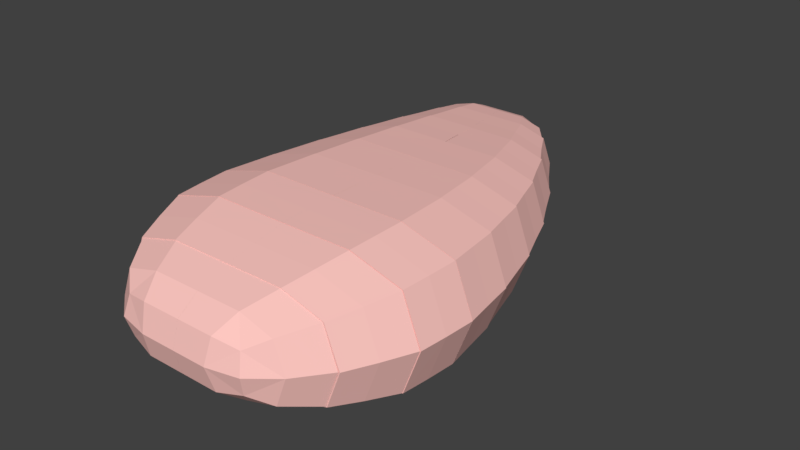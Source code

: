 # Source: chicken.blend  (saved by Blender 2.79.0; exported with 4.5.12 LTS)
import bpy
from mathutils import Matrix  # noqa: F401  (used for matrix-valued properties, if any)

bpy.ops.wm.read_factory_settings(use_empty=True)
scene = bpy.context.scene
scene.name = 'Scene'

# ---- collections
col_collection_1 = bpy.data.collections.new('Collection 1'); scene.collection.children.link(col_collection_1)

# ---- materials (node trees are filled in below, after node groups)
mat_raw = bpy.data.materials.new('raw')
mat_raw.alpha_threshold = 0.0
mat_raw.use_transparent_shadow = False
mat_raw.diffuse_color = (1.0, 0.5771, 0.5359, 1.0)
mat_raw.roughness = 0.5
mat_raw.specular_intensity = 1.0

# ---- material node trees

# ---- world
world_world = bpy.data.worlds.new('World'); scene.world = world_world
world_world.color = (0.05088, 0.05088, 0.05088)
world_world.use_sun_shadow = False
world_world.sun_shadow_jitter_overblur = 0.0
world_world.cycles.sampling_method = 'MANUAL'

# ---- meshes
me_cube_017 = bpy.data.meshes.new('Cube.017')
me_cube_017.from_pydata([(0.4957, -0.4185, -1.382), (0.9651, -0.4185, 0.0), (0.4957, -0.4185, 1.382), (0.8477, -0.4185, -1.036), (0.8477, -0.4185, 1.036), (0.5016, -0.2969, 1.4), (0.4878, -0.5303, 1.358), (0.9771, -0.297, 0.0), (0.9491, -0.5301, 0.0), (0.5016, -0.2969, -1.4), (0.4878, -0.5303, -1.358), (0.01775, -0.4185, 1.382), (0.01775, -0.4185, -1.382), (0.8338, -0.5302, -1.019), (0.8582, -0.297, -1.05), (0.8582, -0.297, 1.05), (0.8338, -0.5302, 1.019), (0.01716, -0.2969, 1.4), (0.01812, -0.5302, 1.358), (0.01716, -0.2969, -1.4), (0.01812, -0.5302, -1.358)], [], [(0, 12, 19, 9), (0, 9, 14, 3), (0, 3, 13, 10), (0, 10, 20, 12), (1, 3, 14, 7), (1, 7, 15, 4), (1, 4, 16, 8), (1, 8, 13, 3), (2, 4, 15, 5), (2, 5, 17, 11), (2, 11, 18, 6), (2, 6, 16, 4), (17, 5, 15, 7, 14, 9, 19), (11, 17, 19, 12, 20, 18), (18, 20, 10, 13, 8, 16, 6)])
me_cube_017.materials.append(mat_raw)
me_cube_017.use_remesh_preserve_volume = False
me_cube_017.use_remesh_preserve_attributes = False
me_cube_017.use_mirror_vertex_groups = False
me_cube_017.update()
me_cube_016 = bpy.data.meshes.new('Cube.016')
me_cube_016.from_pydata([(0.4816, -0.1832, -1.369), (0.9468, -0.1832, 0.0), (0.4816, -0.1832, 1.369), (0.8305, -0.1832, -1.027), (0.8305, -0.1832, 1.027), (0.4617, -0.06137, 1.338), (0.5008, -0.295, 1.399), (0.9163, -0.06147, 0.0), (0.9761, -0.2949, 0.0), (0.4617, -0.06137, -1.338), (0.5008, -0.295, -1.399), (0.00802, -0.1832, 1.369), (0.00802, -0.1832, -1.369), (0.8573, -0.295, -1.05), (0.8026, -0.06138, -1.004), (0.8026, -0.06138, 1.004), (0.8573, -0.295, 1.05), (-0.001148, -0.06145, 1.338), (0.01667, -0.2949, 1.399), (-0.001148, -0.06145, -1.338), (0.01667, -0.2949, -1.399)], [], [(0, 12, 19, 9), (0, 9, 14, 3), (0, 3, 13, 10), (0, 10, 20, 12), (1, 3, 14, 7), (1, 7, 15, 4), (1, 4, 16, 8), (1, 8, 13, 3), (2, 4, 15, 5), (2, 5, 17, 11), (2, 11, 18, 6), (2, 6, 16, 4), (17, 5, 15, 7, 14, 9, 19), (11, 17, 19, 12, 20, 18), (18, 20, 10, 13, 8, 16, 6)])
me_cube_016.materials.append(mat_raw)
me_cube_016.use_remesh_preserve_volume = False
me_cube_016.use_remesh_preserve_attributes = False
me_cube_016.use_mirror_vertex_groups = False
me_cube_016.update()
me_cube_015 = bpy.data.meshes.new('Cube.015')
me_cube_015.from_pydata([(0.4231, 0.05206, -1.287), (0.8603, 0.05206, 0.0), (0.4231, 0.05206, 1.287), (0.751, 0.05206, -0.9653), (0.751, 0.05206, 0.9653), (0.3866, 0.1727, 1.239), (0.4588, -0.06013, 1.334), (0.8075, 0.1725, 0.0), (0.912, -0.05998, 0.0), (0.3866, 0.1727, -1.239), (0.4588, -0.06013, -1.334), (-0.02176, 0.05206, 1.287), (-0.02176, 0.05206, -1.287), (0.7988, -0.06013, -1.001), (0.7022, 0.1727, -0.9292), (0.7022, 0.1727, 0.9292), (0.7988, -0.06013, 1.001), (-0.04143, 0.1725, 1.239), (-0.002611, -0.05997, 1.334), (-0.04143, 0.1725, -1.239), (-0.002611, -0.05997, -1.334)], [], [(0, 12, 19, 9), (0, 9, 14, 3), (0, 3, 13, 10), (0, 10, 20, 12), (1, 3, 14, 7), (1, 7, 15, 4), (1, 4, 16, 8), (1, 8, 13, 3), (2, 4, 15, 5), (2, 5, 17, 11), (2, 11, 18, 6), (2, 6, 16, 4), (17, 5, 15, 7, 14, 9, 19), (11, 17, 19, 12, 20, 18), (18, 20, 10, 13, 8, 16, 6)])
me_cube_015.materials.append(mat_raw)
me_cube_015.use_remesh_preserve_volume = False
me_cube_015.use_remesh_preserve_attributes = False
me_cube_015.use_mirror_vertex_groups = False
me_cube_015.update()
me_cube_014 = bpy.data.meshes.new('Cube.014')
me_cube_014.from_pydata([(0.3294, 0.2874, -1.169), (0.7265, 0.2874, -2.98e-08), (0.3294, 0.2874, 1.169), (0.6272, 0.2874, -0.8767), (0.6272, 0.2874, 0.8767), (0.2756, 0.4085, 1.103), (0.3824, 0.1747, 1.234), (0.6505, 0.4083, -5.84e-08), (0.8014, 0.1748, -1.169e-09), (0.2756, 0.4085, -1.103), (0.3824, 0.1747, -1.234), (-0.07416, 0.2874, 1.169), (-0.07416, 0.2874, -1.169), (0.6967, 0.1746, -0.9252), (0.5566, 0.4085, -0.8275), (0.5566, 0.4085, 0.8275), (0.6967, 0.1746, 0.9252), (-0.105, 0.4082, 1.103), (-0.04386, 0.1749, 1.234), (-0.105, 0.4082, -1.103), (-0.04386, 0.1749, -1.234)], [], [(0, 12, 19, 9), (0, 9, 14, 3), (0, 3, 13, 10), (0, 10, 20, 12), (1, 3, 14, 7), (1, 7, 15, 4), (1, 4, 16, 8), (1, 8, 13, 3), (2, 4, 15, 5), (2, 5, 17, 11), (2, 11, 18, 6), (2, 6, 16, 4), (17, 5, 15, 7, 14, 9, 19), (11, 17, 19, 12, 20, 18), (18, 20, 10, 13, 8, 16, 6)])
me_cube_014.materials.append(mat_raw)
me_cube_014.use_remesh_preserve_volume = False
me_cube_014.use_remesh_preserve_attributes = False
me_cube_014.use_mirror_vertex_groups = False
me_cube_014.update()
me_cube_013 = bpy.data.meshes.new('Cube.013')
me_cube_013.from_pydata([(0.1992, 0.5226, -1.015), (0.5439, 0.5226, -5.96e-08), (0.1992, 0.5226, 1.015), (0.4577, 0.5226, -0.7611), (0.4577, 0.5226, 0.7611), (0.1271, 0.6443, 0.9316), (0.2703, 0.4095, 1.097), (0.4437, 0.6441, -8.615e-08), (0.6428, 0.4097, -5.96e-08), (0.1271, 0.6443, -0.9316), (0.2703, 0.4095, -1.097), (-0.1506, 0.5226, 1.015), (-0.1506, 0.5226, -1.015), (0.5499, 0.4094, -0.8229), (0.3644, 0.6444, -0.6987), (0.3644, 0.6444, 0.6987), (0.5499, 0.4094, 0.8229), (-0.1935, 0.644, 0.9319), (-0.1083, 0.4098, 1.097), (-0.1935, 0.644, -0.9319), (-0.1083, 0.4098, -1.097)], [], [(0, 12, 19, 9), (0, 9, 14, 3), (0, 3, 13, 10), (0, 10, 20, 12), (1, 3, 14, 7), (1, 7, 15, 4), (1, 4, 16, 8), (1, 8, 13, 3), (2, 4, 15, 5), (2, 5, 17, 11), (2, 11, 18, 6), (2, 6, 16, 4), (17, 5, 15, 7, 14, 9, 19), (11, 17, 19, 12, 20, 18), (18, 20, 10, 13, 8, 16, 6)])
me_cube_013.materials.append(mat_raw)
me_cube_013.use_remesh_preserve_volume = False
me_cube_013.use_remesh_preserve_attributes = False
me_cube_013.use_mirror_vertex_groups = False
me_cube_013.update()
me_cube_012 = bpy.data.meshes.new('Cube.012')
me_cube_012.from_pydata([(0.03066, 0.7579, -0.8247), (0.3108, 0.7579, -5.96e-08), (0.03066, 0.7579, 0.8247), (0.2408, 0.7579, -0.6186), (0.2408, 0.7579, 0.6186), (-0.06063, 0.8818, 0.7239), (0.121, 0.6443, 0.9248), (0.1855, 0.8816, -1.946e-09), (0.4349, 0.6445, -9.036e-08), (-0.06063, 0.8818, -0.7239), (0.121, 0.6443, -0.9248), (-0.2527, 0.7579, 0.8247), (-0.2527, 0.7579, -0.8247), (0.3566, 0.6442, -0.6936), (0.1237, 0.8819, -0.5429), (0.1237, 0.8819, 0.5429), (0.3566, 0.6442, 0.6936), (-0.3085, 0.8814, 0.7242), (-0.1975, 0.6446, 0.9244), (-0.3085, 0.8814, -0.7242), (-0.1975, 0.6446, -0.9244)], [], [(0, 12, 19, 9), (0, 9, 14, 3), (0, 3, 13, 10), (0, 10, 20, 12), (1, 3, 14, 7), (1, 7, 15, 4), (1, 4, 16, 8), (1, 8, 13, 3), (2, 4, 15, 5), (2, 5, 17, 11), (2, 11, 18, 6), (2, 6, 16, 4), (17, 5, 15, 7, 14, 9, 19), (11, 17, 19, 12, 20, 18), (18, 20, 10, 13, 8, 16, 6)])
me_cube_012.materials.append(mat_raw)
me_cube_012.use_remesh_preserve_volume = False
me_cube_012.use_remesh_preserve_attributes = False
me_cube_012.use_mirror_vertex_groups = False
me_cube_012.update()
me_cube_011 = bpy.data.meshes.new('Cube.011')
me_cube_011.from_pydata([(-0.1897, 1.004, -0.5865), (0.009498, 1.004, 0.0), (-0.3095, 1.126, 0.0), (-0.1897, 1.004, 0.5865), (-0.2796, 1.096, 0.3762), (-0.1518, 1.096, 0.0), (-0.04031, 1.004, -0.4399), (-0.04031, 1.004, 0.4399), (-0.06739, 0.8791, 0.7166), (0.1758, 0.8793, 0.0), (-0.2796, 1.096, -0.3762), (-0.06739, 0.8791, -0.7166), (-0.3898, 1.004, 0.5865), (-0.4651, 1.126, 0.0), (-0.3898, 1.004, -0.5865), (-0.1552, 1.072, -0.2975), (-0.1552, 1.072, 0.2975), (0.1152, 0.8791, -0.5375), (0.1152, 0.8791, 0.5375), (-0.4463, 1.096, 0.3762), (-0.3132, 0.8795, 0.7162), (-0.4463, 1.096, -0.3762), (-0.3132, 0.8795, -0.7162)], [], [(0, 14, 21, 10), (0, 10, 15, 6), (0, 6, 17, 11), (0, 11, 22, 14), (1, 6, 15, 5), (1, 5, 16, 7), (1, 7, 18, 9), (1, 9, 17, 6), (2, 10, 21, 13), (2, 13, 19, 4), (2, 4, 16, 5), (2, 5, 15, 10), (3, 7, 16, 4), (3, 4, 19, 12), (3, 12, 20, 8), (3, 8, 18, 7), (20, 22, 11, 17, 9, 18, 8), (12, 19, 13, 21, 14, 22, 20)])
me_cube_011.materials.append(mat_raw)
me_cube_011.use_remesh_preserve_volume = False
me_cube_011.use_remesh_preserve_attributes = False
me_cube_011.use_mirror_vertex_groups = False
me_cube_011.update()
me_cube_010 = bpy.data.meshes.new('Cube.010')
me_cube_010.from_pydata([(-0.4289, -0.6538, 1.227), (-0.8578, -0.6538, 0.0), (-0.4289, -0.6538, -1.227), (-0.7506, -0.6538, -0.9205), (-0.7506, -0.6538, 0.9205), (-0.4724, -0.5318, -1.352), (-0.3833, -0.7677, -1.097), (-0.7674, -0.7667, 0.0), (-0.9442, -0.5327, 0.0), (-0.4724, -0.5318, 1.352), (-0.3833, -0.7677, 1.097), (0.01702, -0.6538, -1.227), (0.01702, -0.6538, 1.227), (-0.8266, -0.5321, -1.014), (-0.671, -0.7674, -0.8229), (-0.671, -0.7674, 0.8229), (-0.8266, -0.5321, 1.014), (0.01823, -0.532, 1.352), (0.01574, -0.7675, 1.097), (0.01823, -0.532, -1.352), (0.01574, -0.7675, -1.097)], [], [(0, 12, 17, 9), (0, 9, 16, 4), (0, 4, 15, 10), (0, 10, 18, 12), (1, 3, 14, 7), (1, 7, 15, 4), (1, 4, 16, 8), (1, 8, 13, 3), (2, 3, 13, 5), (2, 5, 19, 11), (2, 11, 20, 6), (2, 6, 14, 3), (19, 5, 13, 8, 16, 9, 17), (11, 19, 17, 12, 18, 20), (20, 18, 10, 15, 7, 14, 6)])
me_cube_010.materials.append(mat_raw)
me_cube_010.use_remesh_preserve_volume = False
me_cube_010.use_remesh_preserve_attributes = False
me_cube_010.use_mirror_vertex_groups = False
me_cube_010.update()
me_cube_009 = bpy.data.meshes.new('Cube.009')
me_cube_009.from_pydata([(-0.4835, -0.4185, 1.382), (-0.9663, -0.4185, 0.0), (-0.4835, -0.4185, -1.382), (-0.8456, -0.4185, -1.036), (-0.8456, -0.4185, 1.036), (-0.4907, -0.297, -1.4), (-0.4746, -0.5303, -1.358), (-0.9492, -0.5301, 0.0), (-0.9799, -0.297, 0.0), (-0.4907, -0.297, 1.4), (-0.4746, -0.5303, 1.358), (0.01811, -0.4185, -1.382), (0.01811, -0.4185, 1.382), (-0.8576, -0.297, -1.05), (-0.8305, -0.5302, -1.019), (-0.8305, -0.5302, 1.019), (-0.8576, -0.297, 1.05), (0.01752, -0.297, 1.4), (0.01848, -0.5302, 1.358), (0.01752, -0.297, -1.4), (0.01848, -0.5302, -1.358)], [], [(0, 12, 17, 9), (0, 9, 16, 4), (0, 4, 15, 10), (0, 10, 18, 12), (1, 3, 14, 7), (1, 7, 15, 4), (1, 4, 16, 8), (1, 8, 13, 3), (2, 3, 13, 5), (2, 5, 19, 11), (2, 11, 20, 6), (2, 6, 14, 3), (19, 5, 13, 8, 16, 9, 17), (11, 19, 17, 12, 18, 20), (20, 18, 10, 15, 7, 14, 6)])
me_cube_009.materials.append(mat_raw)
me_cube_009.use_remesh_preserve_volume = False
me_cube_009.use_remesh_preserve_attributes = False
me_cube_009.use_mirror_vertex_groups = False
me_cube_009.update()
me_cube_008 = bpy.data.meshes.new('Cube.008')
me_cube_008.from_pydata([(-0.4887, -0.1832, 1.369), (-0.9672, -0.1832, 0.0), (-0.4887, -0.1832, -1.369), (-0.8476, -0.1832, -1.027), (-0.8476, -0.1832, 1.027), (-0.4868, -0.06145, -1.338), (-0.4909, -0.2949, -1.399), (-0.9799, -0.2948, 0.0), (-0.9545, -0.06165, 0.0), (-0.4868, -0.06145, 1.338), (-0.4909, -0.2949, 1.399), (0.008453, -0.1832, -1.369), (0.008453, -0.1832, 1.369), (-0.8376, -0.06153, -1.004), (-0.8576, -0.2949, -1.05), (-0.8576, -0.2949, 1.05), (-0.8376, -0.06153, 1.004), (-0.0007151, -0.06143, 1.338), (0.01711, -0.2949, 1.399), (-0.0007151, -0.06143, -1.338), (0.01711, -0.2949, -1.399)], [], [(0, 12, 17, 9), (0, 9, 16, 4), (0, 4, 15, 10), (0, 10, 18, 12), (1, 3, 14, 7), (1, 7, 15, 4), (1, 4, 16, 8), (1, 8, 13, 3), (2, 3, 13, 5), (2, 5, 19, 11), (2, 11, 20, 6), (2, 6, 14, 3), (19, 5, 13, 8, 16, 9, 17), (11, 19, 17, 12, 18, 20), (20, 18, 10, 15, 7, 14, 6)])
me_cube_008.materials.append(mat_raw)
me_cube_008.use_remesh_preserve_volume = False
me_cube_008.use_remesh_preserve_attributes = False
me_cube_008.use_mirror_vertex_groups = False
me_cube_008.update()
me_cube_007 = bpy.data.meshes.new('Cube.007')
me_cube_007.from_pydata([(-0.489, 0.05206, 1.287), (-0.9387, 0.05206, 0.0), (-0.489, 0.05206, -1.287), (-0.8263, 0.05206, -0.9653), (-0.8263, 0.05206, 0.9653), (-0.4914, 0.1724, -1.239), (-0.4868, -0.05991, -1.334), (-0.953, -0.05949, 0.0), (-0.9244, 0.1719, 0.0), (-0.4914, 0.1724, 1.239), (-0.4868, -0.05991, 1.334), (-0.02158, 0.05206, -1.287), (-0.02158, 0.05206, 1.287), (-0.8161, 0.1722, -0.9293), (-0.8365, -0.05974, -1.001), (-0.8365, -0.05974, 1.001), (-0.8161, 0.1722, 0.9293), (-0.04126, 0.1724, 1.239), (-0.002434, -0.05997, 1.334), (-0.04126, 0.1724, -1.239), (-0.002434, -0.05997, -1.334)], [], [(0, 12, 17, 9), (0, 9, 16, 4), (0, 4, 15, 10), (0, 10, 18, 12), (1, 3, 14, 7), (1, 7, 15, 4), (1, 4, 16, 8), (1, 8, 13, 3), (2, 3, 13, 5), (2, 5, 19, 11), (2, 11, 20, 6), (2, 6, 14, 3), (19, 5, 13, 8, 16, 9, 17), (11, 19, 17, 12, 18, 20), (20, 18, 10, 15, 7, 14, 6)])
me_cube_007.materials.append(mat_raw)
me_cube_007.use_remesh_preserve_volume = False
me_cube_007.use_remesh_preserve_attributes = False
me_cube_007.use_mirror_vertex_groups = False
me_cube_007.update()
me_cube_006 = bpy.data.meshes.new('Cube.006')
me_cube_006.from_pydata([(-0.4989, 0.2874, 1.169), (-0.9074, 0.2874, 2.98e-08), (-0.4989, 0.2874, -1.169), (-0.8053, 0.2874, -0.8767), (-0.8053, 0.2874, 0.8767), (-0.5063, 0.4081, -1.104), (-0.4918, 0.175, -1.233), (-0.9228, 0.1758, 1.384e-09), (-0.892, 0.4072, 5.816e-08), (-0.5063, 0.4081, 1.104), (-0.4918, 0.175, 1.233), (-0.07414, 0.2874, -1.169), (-0.07414, 0.2874, 1.169), (-0.7955, 0.4078, -0.8278), (-0.8151, 0.1753, -0.9249), (-0.8151, 0.1753, 0.9249), (-0.7955, 0.4078, 0.8278), (-0.105, 0.4082, 1.103), (-0.04383, 0.1749, 1.234), (-0.105, 0.4082, -1.103), (-0.04383, 0.1749, -1.234)], [], [(0, 12, 17, 9), (0, 9, 16, 4), (0, 4, 15, 10), (0, 10, 18, 12), (1, 3, 14, 7), (1, 7, 15, 4), (1, 4, 16, 8), (1, 8, 13, 3), (2, 3, 13, 5), (2, 5, 19, 11), (2, 11, 20, 6), (2, 6, 14, 3), (19, 5, 13, 8, 16, 9, 17), (11, 19, 17, 12, 18, 20), (20, 18, 10, 15, 7, 14, 6)])
me_cube_006.materials.append(mat_raw)
me_cube_006.use_remesh_preserve_volume = False
me_cube_006.use_remesh_preserve_attributes = False
me_cube_006.use_mirror_vertex_groups = False
me_cube_006.update()
me_cube_005 = bpy.data.meshes.new('Cube.005')
me_cube_005.from_pydata([(-0.52, 0.5226, 1.015), (-0.8746, 0.5226, 5.96e-08), (-0.52, 0.5226, -1.015), (-0.786, 0.5226, -0.7611), (-0.786, 0.5226, 0.7611), (-0.5331, 0.6455, -0.932), (-0.5072, 0.41, -1.097), (-0.8903, 0.4111, 5.96e-08), (-0.8589, 0.6442, 8.508e-08), (-0.5331, 0.6455, 0.932), (-0.5072, 0.41, 1.097), (-0.1475, 0.5226, -1.015), (-0.1475, 0.5226, 1.015), (-0.7774, 0.645, -0.6993), (-0.7946, 0.4104, -0.8223), (-0.7946, 0.4104, 0.8223), (-0.7774, 0.645, 0.6993), (-0.1904, 0.6457, 0.9319), (-0.1052, 0.4098, 1.097), (-0.1904, 0.6457, -0.9319), (-0.1052, 0.4098, -1.097)], [], [(0, 12, 17, 9), (0, 9, 16, 4), (0, 4, 15, 10), (0, 10, 18, 12), (1, 3, 14, 7), (1, 7, 15, 4), (1, 4, 16, 8), (1, 8, 13, 3), (2, 3, 13, 5), (2, 5, 19, 11), (2, 11, 20, 6), (2, 6, 14, 3), (19, 5, 13, 8, 16, 9, 17), (11, 19, 17, 12, 18, 20), (20, 18, 10, 15, 7, 14, 6)])
me_cube_005.materials.append(mat_raw)
me_cube_005.use_remesh_preserve_volume = False
me_cube_005.use_remesh_preserve_attributes = False
me_cube_005.use_mirror_vertex_groups = False
me_cube_005.update()
me_cube_004 = bpy.data.meshes.new('Cube.004')
me_cube_004.from_pydata([(-0.5538, 0.7579, 0.8247), (-0.842, 0.7579, 5.96e-08), (-0.5538, 0.7579, -0.8247), (-0.77, 0.7579, -0.6186), (-0.77, 0.7579, 0.6186), (-0.5735, 0.8811, -0.7245), (-0.5345, 0.6449, -0.9242), (-0.8572, 0.6464, 9.079e-08), (-0.8269, 0.8795, 2.889e-09), (-0.5735, 0.8811, 0.7245), (-0.5345, 0.6449, 0.9242), (-0.2524, 0.7579, -0.8247), (-0.2524, 0.7579, 0.8247), (-0.7634, 0.8805, -0.5437), (-0.7766, 0.6454, -0.6928), (-0.7766, 0.6454, 0.6928), (-0.7634, 0.8805, 0.5437), (-0.3082, 0.8814, 0.7242), (-0.1972, 0.6446, 0.9244), (-0.3082, 0.8814, -0.7242), (-0.1972, 0.6446, -0.9244)], [], [(0, 12, 17, 9), (0, 9, 16, 4), (0, 4, 15, 10), (0, 10, 18, 12), (1, 3, 14, 7), (1, 7, 15, 4), (1, 4, 16, 8), (1, 8, 13, 3), (2, 3, 13, 5), (2, 5, 19, 11), (2, 11, 20, 6), (2, 6, 14, 3), (19, 5, 13, 8, 16, 9, 17), (11, 19, 17, 12, 18, 20), (20, 18, 10, 15, 7, 14, 6)])
me_cube_004.materials.append(mat_raw)
me_cube_004.use_remesh_preserve_volume = False
me_cube_004.use_remesh_preserve_attributes = False
me_cube_004.use_mirror_vertex_groups = False
me_cube_004.update()
me_cube_003 = bpy.data.meshes.new('Cube.003')
me_cube_003.from_pydata([(-0.2267, -1.0, 0.0), (-0.3023, -0.8891, 0.8652), (-0.6047, -0.8891, 0.0), (-0.3023, -0.8891, -0.8652), (-0.5291, -0.8891, -0.6489), (-0.4345, -0.9723, 0.0), (-0.2456, -0.9723, 0.5406), (-0.5291, -0.8891, 0.6489), (-0.3799, -0.7674, -1.087), (-0.7584, -0.7684, 0.0), (-0.2456, -0.9723, -0.5406), (-0.3799, -0.7674, 1.087), (0.01359, -0.8891, 0.8652), (0.01359, -0.8891, -0.8652), (0.01147, -1.0, 0.0), (-0.4114, -0.9507, -0.4325), (-0.4114, -0.9507, 0.4325), (-0.6645, -0.7676, -0.815), (-0.6645, -0.7676, 0.815), (0.012, -0.9723, -0.5406), (0.012, -0.9723, 0.5406), (0.01575, -0.7675, 1.087), (0.01575, -0.7675, -1.087)], [], [(0, 10, 19, 14), (0, 14, 20, 6), (0, 6, 16, 5), (0, 5, 15, 10), (1, 12, 21, 11), (1, 11, 18, 7), (1, 7, 16, 6), (1, 6, 20, 12), (2, 4, 15, 5), (2, 5, 16, 7), (2, 7, 18, 9), (2, 9, 17, 4), (3, 4, 17, 8), (3, 8, 22, 13), (3, 13, 19, 10), (3, 10, 15, 4), (12, 20, 14, 19, 13, 22, 21), (22, 8, 17, 9, 18, 11, 21)])
me_cube_003.materials.append(mat_raw)
me_cube_003.use_remesh_preserve_volume = False
me_cube_003.use_remesh_preserve_attributes = False
me_cube_003.use_mirror_vertex_groups = False
me_cube_003.update()
me_cube_002 = bpy.data.meshes.new('Cube.002')
me_cube_002.from_pydata([(0.6047, -0.8891, 0.0), (0.3108, -0.8891, -0.8652), (0.233, -1.0, 0.0), (0.3108, -0.8891, 0.8652), (0.5312, -0.8891, 0.6489), (0.4361, -0.9723, 0.0), (0.2524, -0.9723, -0.5406), (0.5312, -0.8891, -0.6489), (0.3905, -0.7675, 1.087), (0.7584, -0.7685, 0.0), (0.2524, -0.9723, 0.5406), (0.3905, -0.7675, -1.087), (0.01121, -1.0, 0.0), (0.01333, -0.8891, 0.8652), (0.01333, -0.8891, -0.8652), (0.4145, -0.9507, -0.4325), (0.4145, -0.9507, 0.4325), (0.6672, -0.7677, -0.815), (0.6672, -0.7677, 0.815), (0.01174, -0.9723, -0.5406), (0.01549, -0.7676, 1.087), (0.01174, -0.9723, 0.5406), (0.01549, -0.7676, -1.087)], [], [(0, 7, 17, 9), (0, 9, 18, 4), (0, 4, 16, 5), (0, 5, 15, 7), (1, 14, 22, 11), (1, 11, 17, 7), (1, 7, 15, 6), (1, 6, 19, 14), (2, 6, 15, 5), (2, 5, 16, 10), (2, 10, 21, 12), (2, 12, 19, 6), (3, 4, 18, 8), (3, 8, 20, 13), (3, 13, 21, 10), (3, 10, 16, 4), (12, 21, 13, 20, 22, 14, 19), (20, 8, 18, 9, 17, 11, 22)])
me_cube_002.materials.append(mat_raw)
me_cube_002.use_remesh_preserve_volume = False
me_cube_002.use_remesh_preserve_attributes = False
me_cube_002.use_mirror_vertex_groups = False
me_cube_002.update()
me_cube_000 = bpy.data.meshes.new('Cube.000')
me_cube_000.from_pydata([(-0.8103, 1.004, 0.0), (-0.6053, 1.004, 0.5865), (-0.635, 1.126, 0.0), (-0.6053, 1.004, -0.5865), (-0.7591, 1.004, 0.4399), (-0.759, 1.096, 0.0), (-0.6276, 1.096, -0.3762), (-0.7591, 1.004, -0.4399), (-0.5753, 0.8798, -0.7159), (-0.8253, 0.8817, 0.0), (-0.6276, 1.096, 0.3762), (-0.5753, 0.8798, 0.7159), (-0.465, 1.126, 0.0), (-0.3896, 1.004, -0.5865), (-0.3896, 1.004, 0.5865), (-0.7258, 1.072, -0.2975), (-0.7258, 1.072, 0.2975), (-0.7629, 0.8804, -0.5364), (-0.7629, 0.8804, 0.5364), (-0.4461, 1.096, -0.3762), (-0.4461, 1.096, 0.3762), (-0.313, 0.8795, 0.7162), (-0.313, 0.8795, -0.7162)], [], [(0, 7, 17, 9), (0, 9, 18, 4), (0, 4, 16, 5), (0, 5, 15, 7), (1, 14, 20, 10), (1, 10, 16, 4), (1, 4, 18, 11), (1, 11, 21, 14), (2, 6, 15, 5), (2, 5, 16, 10), (2, 10, 20, 12), (2, 12, 19, 6), (3, 7, 15, 6), (3, 6, 19, 13), (3, 13, 22, 8), (3, 8, 17, 7), (22, 21, 11, 18, 9, 17, 8), (20, 14, 21, 22, 13, 19, 12)])
me_cube_000.materials.append(mat_raw)
me_cube_000.use_remesh_preserve_volume = False
me_cube_000.use_remesh_preserve_attributes = False
me_cube_000.use_mirror_vertex_groups = False
me_cube_000.update()
me_cube_001 = bpy.data.meshes.new('Cube.001')
me_cube_001.from_pydata([(0.4409, -0.6538, -1.227), (0.8578, -0.6538, 0.0), (0.4409, -0.6538, 1.227), (0.7536, -0.6538, -0.9205), (0.7536, -0.6538, 0.9205), (0.4856, -0.5319, 1.352), (0.3941, -0.7677, 1.097), (0.9442, -0.5328, 0.0), (0.7674, -0.7667, 0.0), (0.4856, -0.5319, -1.352), (0.3941, -0.7677, -1.097), (0.01687, -0.6538, 1.227), (0.01687, -0.6538, -1.227), (0.6737, -0.7674, -0.8229), (0.8299, -0.5321, -1.014), (0.8299, -0.5321, 1.014), (0.6737, -0.7674, 0.8229), (0.01808, -0.532, 1.352), (0.0156, -0.7675, 1.097), (0.01808, -0.532, -1.352), (0.0156, -0.7675, -1.097)], [], [(0, 12, 19, 9), (0, 9, 14, 3), (0, 3, 13, 10), (0, 10, 20, 12), (1, 3, 14, 7), (1, 7, 15, 4), (1, 4, 16, 8), (1, 8, 13, 3), (2, 4, 15, 5), (2, 5, 17, 11), (2, 11, 18, 6), (2, 6, 16, 4), (17, 5, 15, 7, 14, 9, 19), (18, 20, 10, 13, 8, 16, 6), (11, 17, 19, 12, 20, 18)])
me_cube_001.materials.append(mat_raw)
me_cube_001.use_remesh_preserve_volume = False
me_cube_001.use_remesh_preserve_attributes = False
me_cube_001.use_mirror_vertex_groups = False
me_cube_001.update()

# ---- objects
ob_p13 = bpy.data.objects.new('p13', me_cube_017)
ob_p11 = bpy.data.objects.new('p11', me_cube_016)
ob_p09 = bpy.data.objects.new('p09', me_cube_015)
ob_p07 = bpy.data.objects.new('p07', me_cube_014)
ob_p05 = bpy.data.objects.new('p05', me_cube_013)
ob_p03 = bpy.data.objects.new('p03', me_cube_012)
ob_p01 = bpy.data.objects.new('p01', me_cube_011)
ob_p14 = bpy.data.objects.new('p14', me_cube_010)
ob_p12 = bpy.data.objects.new('p12', me_cube_009)
ob_p10 = bpy.data.objects.new('p10', me_cube_008)
ob_p08 = bpy.data.objects.new('p08', me_cube_007)
ob_p06 = bpy.data.objects.new('p06', me_cube_006)
ob_p04 = bpy.data.objects.new('p04', me_cube_005)
ob_p02 = bpy.data.objects.new('p02', me_cube_004)
ob_p16 = bpy.data.objects.new('p16', me_cube_003)
ob_p17 = bpy.data.objects.new('p17', me_cube_002)
ob_p00 = bpy.data.objects.new('p00', me_cube_000)
ob_p15 = bpy.data.objects.new('p15', me_cube_001)

# ---- transforms, parenting, visibility, modifiers, constraints
ob_p13.location = (-0.008606, 0.0006953, 0.009822)
ob_p13.scale = (1.0, 1.649, 0.299)
ob_p13.lineart.crease_threshold = 0.0
ob_p11.location = (-0.008606, 0.0006953, 0.009822)
ob_p11.scale = (1.0, 1.649, 0.299)
ob_p11.lineart.crease_threshold = 0.0
ob_p09.location = (-0.008606, 0.0006953, 0.009822)
ob_p09.scale = (1.0, 1.649, 0.299)
ob_p09.lineart.crease_threshold = 0.0
ob_p07.location = (-0.008606, 0.0006953, 0.009822)
ob_p07.scale = (1.0, 1.649, 0.299)
ob_p07.lineart.crease_threshold = 0.0
ob_p05.location = (-0.008606, 0.0006953, 0.009822)
ob_p05.scale = (1.0, 1.649, 0.299)
ob_p05.lineart.crease_threshold = 0.0
ob_p03.location = (-0.008606, 0.0006953, 0.009822)
ob_p03.scale = (1.0, 1.649, 0.299)
ob_p03.lineart.crease_threshold = 0.0
ob_p01.location = (-0.008606, 0.0006953, 0.009822)
ob_p01.scale = (1.0, 1.649, 0.299)
ob_p01.lineart.crease_threshold = 0.0
ob_p14.location = (-0.008606, 0.0006953, 0.009822)
ob_p14.scale = (1.0, 1.649, 0.299)
ob_p14.lineart.crease_threshold = 0.0
ob_p12.location = (-0.008606, 0.0006953, 0.009822)
ob_p12.scale = (1.0, 1.649, 0.299)
ob_p12.lineart.crease_threshold = 0.0
ob_p10.location = (-0.008606, 0.0006953, 0.009822)
ob_p10.scale = (1.0, 1.649, 0.299)
ob_p10.lineart.crease_threshold = 0.0
ob_p08.location = (-0.008606, 0.0006953, 0.009822)
ob_p08.scale = (1.0, 1.649, 0.299)
ob_p08.lineart.crease_threshold = 0.0
ob_p06.location = (-0.008606, 0.0006953, 0.009822)
ob_p06.scale = (1.0, 1.649, 0.299)
ob_p06.lineart.crease_threshold = 0.0
ob_p04.location = (-0.008606, 0.0006953, 0.009822)
ob_p04.scale = (1.0, 1.649, 0.299)
ob_p04.lineart.crease_threshold = 0.0
ob_p02.location = (-0.008606, 0.0006953, 0.009822)
ob_p02.scale = (1.0, 1.649, 0.299)
ob_p02.lineart.crease_threshold = 0.0
ob_p16.location = (-0.008606, 0.0006953, 0.009822)
ob_p16.scale = (1.0, 1.649, 0.299)
ob_p16.lineart.crease_threshold = 0.0
ob_p17.location = (-0.008606, 0.0006953, 0.009822)
ob_p17.scale = (1.0, 1.649, 0.299)
ob_p17.lineart.crease_threshold = 0.0
ob_p00.location = (-0.008606, 0.0006953, 0.009822)
ob_p00.scale = (1.0, 1.649, 0.299)
ob_p00.lineart.crease_threshold = 0.0
ob_p15.location = (-0.008606, 0.0006953, 0.009822)
ob_p15.scale = (1.0, 1.649, 0.299)
ob_p15.lineart.crease_threshold = 0.0

# ---- collection membership
col_collection_1.objects.link(ob_p13)
col_collection_1.objects.link(ob_p11)
col_collection_1.objects.link(ob_p09)
col_collection_1.objects.link(ob_p07)
col_collection_1.objects.link(ob_p05)
col_collection_1.objects.link(ob_p03)
col_collection_1.objects.link(ob_p01)
col_collection_1.objects.link(ob_p14)
col_collection_1.objects.link(ob_p12)
col_collection_1.objects.link(ob_p10)
col_collection_1.objects.link(ob_p08)
col_collection_1.objects.link(ob_p06)
col_collection_1.objects.link(ob_p04)
col_collection_1.objects.link(ob_p02)
col_collection_1.objects.link(ob_p16)
col_collection_1.objects.link(ob_p17)
col_collection_1.objects.link(ob_p00)
col_collection_1.objects.link(ob_p15)

# ---- scene / render settings (as saved in the file)
scene.frame_start = 1; scene.frame_end = 250; scene.frame_set(0)
scene.render.engine = 'BLENDER_EEVEE_NEXT'
scene.render.resolution_percentage = 50
scene.render.dither_intensity = 0.0
scene.cycles.use_denoising = False
scene.cycles.samples = 128
scene.cycles.sampling_pattern = 'TABULATED_SOBOL'
scene.cycles.use_adaptive_sampling = False
scene.cycles.use_light_tree = False
scene.cycles.blur_glossy = 0.0
scene.cycles.sample_clamp_indirect = 0.0
scene.view_settings.view_transform = 'Standard'
bpy.context.view_layer.update()

# ---- added for rendering (the .blend has no active camera and no usable light): camera, sun
cam_auto = bpy.data.cameras.new('AutoCamera')
cam_auto.lens = 50.0
cam_auto.sensor_width = 36.0
cam_auto.clip_end = 1000.0
ob_auto_camera = bpy.data.objects.new('AutoCamera', cam_auto)
scene.collection.objects.link(ob_auto_camera)
ob_auto_camera.location = (3.78491, -4.44917, 3.04576)
ob_auto_camera.rotation_euler = (1.09748, -7.21219e-08, 0.694738)
scene.camera = ob_auto_camera
light_auto_sun = bpy.data.lights.new('AutoSun', 'SUN')
light_auto_sun.energy = 3.0
light_auto_sun.angle = 0.0523599
ob_auto_sun = bpy.data.objects.new('AutoSun', light_auto_sun)
scene.collection.objects.link(ob_auto_sun)
ob_auto_sun.rotation_euler = (0.872665, 0.174533, 0.523599)
bpy.context.view_layer.update()
